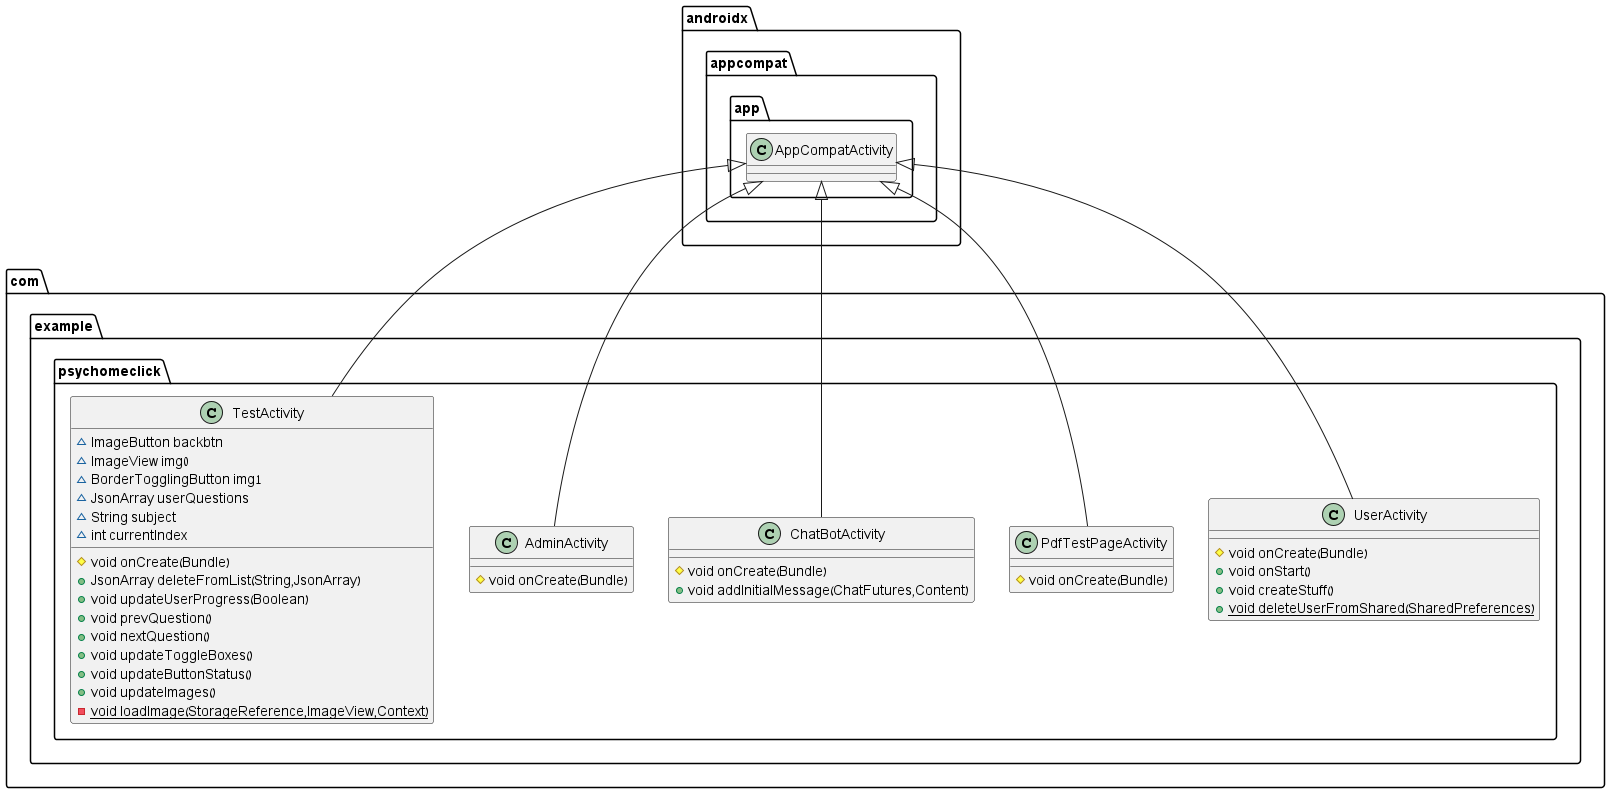

The diagram above was rendered by PlantUML. Its source (embedded in the PNG):
@startuml
class com.example.psychomeclick.UserActivity {
# void onCreate(Bundle)
+ void onStart()
+ void createStuff()
+ {static} void deleteUserFromShared(SharedPreferences)
}

class com.example.psychomeclick.PdfTestPageActivity {
# void onCreate(Bundle)
}

class com.example.psychomeclick.ChatBotActivity {
# void onCreate(Bundle)
+ void addInitialMessage(ChatFutures,Content)
}

class com.example.psychomeclick.AdminActivity {
# void onCreate(Bundle)
}

class com.example.psychomeclick.TestActivity {
~ ImageButton backbtn
~ ImageView img0
~ BorderTogglingButton img1
~ JsonArray userQuestions
~ String subject
~ int currentIndex
# void onCreate(Bundle)
+ JsonArray deleteFromList(String,JsonArray)
+ void updateUserProgress(Boolean)
+ void prevQuestion()
+ void nextQuestion()
+ void updateToggleBoxes()
+ void updateButtonStatus()
+ void updateImages()
- {static} void loadImage(StorageReference,ImageView,Context)
}




androidx.appcompat.app.AppCompatActivity <|-- com.example.psychomeclick.UserActivity
androidx.appcompat.app.AppCompatActivity <|-- com.example.psychomeclick.PdfTestPageActivity
androidx.appcompat.app.AppCompatActivity <|-- com.example.psychomeclick.ChatBotActivity
androidx.appcompat.app.AppCompatActivity <|-- com.example.psychomeclick.AdminActivity
androidx.appcompat.app.AppCompatActivity <|-- com.example.psychomeclick.TestActivity
@enduml